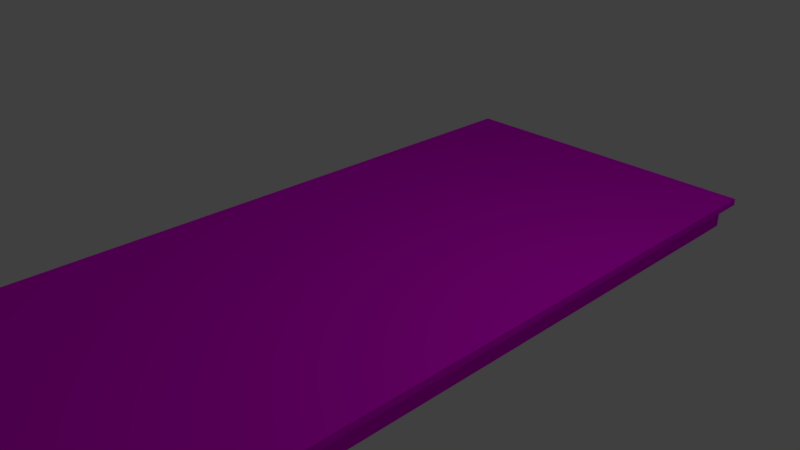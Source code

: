 # Source: road_planks_collision.blend  (saved by Blender 2.79.0; exported with 4.5.12 LTS)
import bpy
from mathutils import Matrix  # noqa: F401  (used for matrix-valued properties, if any)

bpy.ops.wm.read_factory_settings(use_empty=True)
scene = bpy.context.scene
scene.name = 'Scene'

# ---- collections
col_collection_1 = bpy.data.collections.new('Collection 1'); scene.collection.children.link(col_collection_1)

# ---- images (referenced by path relative to the original .blend; pixels are not part of the script)
import os
ASSET_DIR = os.environ.get("B2B_ASSET_DIR", "")  # directory of the original .blend (textures are referenced by path, not embedded)
HERE = os.path.dirname(os.path.abspath(__file__))  # packed textures are extracted next to this script under _unpacked/

def load_image(name, relpath, width, height, colorspace="sRGB"):
    """Load a texture the original file referenced (path relative to the .blend, or extracted next to this script)."""
    p = next((c for c in (os.path.join(HERE, relpath), os.path.join(ASSET_DIR, relpath)) if relpath and os.path.exists(c)), "")
    if p:
        img = bpy.data.images.load(p, check_existing=True)
        img.name = name
    else:  # same state as the original file: an image datablock whose file is absent (Cycles renders it pink)
        img = bpy.data.images.new(name, width, height)
        img.source = "FILE"
        img.filepath = "//" + (relpath or name)
    img.colorspace_settings.name = colorspace
    return img
img_texturescom_woodplanksbare0467_2_seamless_s_jpg = load_image('TexturesCom_WoodPlanksBare0467_2_seamless_S.jpg', 'TexturesCom_WoodPlanksBare0467_2_seamless_S.jpg', 1024, 1024, 'sRGB')
img_woodwall_jpg = load_image('woodwall.jpg', 'woodwall.jpg', 1024, 1024, 'sRGB')

# ---- materials (node trees are filled in below, after node groups)
mat_material = bpy.data.materials.new('Material')
mat_material.alpha_threshold = 0.0
mat_material.roughness = 0.5
mat_material.line_color = (0.0, 0.0, 0.0, 1.0)
mat_material_001 = bpy.data.materials.new('Material.001')
mat_material_001.alpha_threshold = 0.0
mat_material_001.roughness = 0.5

# ---- material node trees
mat_material.use_nodes = True; mat_material.node_tree.nodes.clear()
_N = mat_material.node_tree.nodes; _L = mat_material.node_tree.links
n0 = _N.new('ShaderNodeOutputMaterial'); n0.name = 'Material Output'; n0.location = (300, 300)
n1 = _N.new('ShaderNodeBsdfDiffuse'); n1.name = 'Diffuse BSDF'; n1.location = (10, 300)
n2 = _N.new('ShaderNodeTexImage'); n2.name = 'Image Texture'; n2.location = (-180, 300)
n2.width = 140
n2.image = img_texturescom_woodplanksbare0467_2_seamless_s_jpg
_L.new(n1.outputs[0], n0.inputs[0])
_L.new(n2.outputs[0], n1.inputs[0])
n0.is_active_output = True
mat_material_001.use_nodes = True; mat_material_001.node_tree.nodes.clear()
_N = mat_material_001.node_tree.nodes; _L = mat_material_001.node_tree.links
n0 = _N.new('ShaderNodeOutputMaterial'); n0.name = 'Material Output'; n0.location = (300, 300)
n1 = _N.new('ShaderNodeBsdfDiffuse'); n1.name = 'Diffuse BSDF'; n1.location = (10, 300)
n2 = _N.new('ShaderNodeTexImage'); n2.name = 'Image Texture'; n2.location = (-180, 300)
n2.width = 140
n2.image = img_woodwall_jpg
_L.new(n1.outputs[0], n0.inputs[0])
_L.new(n2.outputs[0], n1.inputs[0])
n0.is_active_output = True

# ---- world
world_world = bpy.data.worlds.new('World'); scene.world = world_world
world_world.color = (0.05088, 0.05088, 0.05088)
world_world.use_sun_shadow = False
world_world.sun_shadow_jitter_overblur = 0.0
world_world.cycles.sampling_method = 'MANUAL'

# ---- cameras
cam_camera = bpy.data.cameras.new('Camera')
cam_camera.clip_end = 100.0
cam_camera.lens = 35.0
cam_camera.sensor_width = 32.0
cam_camera.sensor_height = 18.0
cam_camera.ortho_scale = 7.314
cam_camera.dof.focus_distance = 0.0

# ---- lights
light_lamp = bpy.data.lights.new('Lamp', 'POINT')
light_lamp.transmission_factor = 0.0
light_lamp.cutoff_distance = 30.0
light_lamp.energy = 100.0
light_lamp.shadow_buffer_clip_start = 1.001
light_lamp.shadow_soft_size = 0.1
light_lamp.shadow_maximum_resolution = 0.006
light_lamp.use_absolute_resolution = True

# ---- meshes
me_cube = bpy.data.meshes.new('Cube')
me_cube.from_pydata([(2.4, 5.0, -0.1), (2.4, -5.0, -0.1), (-2.4, -5.0, -0.1), (-2.4, 5.0, -0.1), (2.4, 5.0, 0.0), (2.4, -5.0, 0.0), (-2.4, -5.0, 0.0), (-2.4, 5.0, 0.0), (2.4, 4.688, -0.1), (2.4, 4.375, -0.1), (2.4, 4.062, -0.1), (2.4, 3.75, -0.1), (2.4, 3.438, -0.1), (2.4, 3.125, -0.1), (2.4, 2.812, -0.1), (2.4, 2.5, -0.1), (2.4, 2.188, -0.1), (2.4, 1.875, -0.1), (2.4, 1.562, -0.1), (2.4, 1.25, -0.1), (2.4, 0.9375, -0.1), (2.4, 0.625, -0.1), (2.4, 0.3125, -0.1), (2.4, 0.0, -0.1), (2.4, -0.3125, -0.1), (2.4, -0.625, -0.1), (2.4, -0.9375, -0.1), (2.4, -1.25, -0.1), (2.4, -1.562, -0.1), (2.4, -1.875, -0.1), (2.4, -2.188, -0.1), (2.4, -2.5, -0.1), (2.4, -2.812, -0.1), (2.4, -3.125, -0.1), (2.4, -3.438, -0.1), (2.4, -3.75, -0.1), (2.4, -4.062, -0.1), (2.4, -4.375, -0.1), (2.4, -4.688, -0.1), (-2.4, -4.687, -0.1), (-2.4, -4.375, -0.1), (-2.4, -4.062, -0.1), (-2.4, -3.75, -0.1), (-2.4, -3.437, -0.1), (-2.4, -3.125, -0.1), (-2.4, -2.812, -0.1), (-2.4, -2.5, -0.1), (-2.4, -2.187, -0.1), (-2.4, -1.875, -0.1), (-2.4, -1.562, -0.1), (-2.4, -1.25, -0.1), (-2.4, -0.9375, -0.1), (-2.4, -0.625, -0.1), (-2.4, -0.3125, -0.1), (-2.4, 1.192e-06, -0.1), (-2.4, 0.3125, -0.1), (-2.4, 0.625, -0.1), (-2.4, 0.9375, -0.1), (-2.4, 1.25, -0.1), (-2.4, 1.563, -0.1), (-2.4, 1.875, -0.1), (-2.4, 2.188, -0.1), (-2.4, 2.5, -0.1), (-2.4, 2.813, -0.1), (-2.4, 3.125, -0.1), (-2.4, 3.438, -0.1), (-2.4, 3.75, -0.1), (-2.4, 4.063, -0.1), (-2.4, 4.375, -0.1), (-2.4, 4.688, -0.1), (2.4, 4.687, 0.0), (2.4, 4.375, 0.0), (2.4, 4.062, 0.0), (2.4, 3.75, 0.0), (2.4, 3.437, 0.0), (2.4, 3.125, 0.0), (2.4, 2.812, 0.0), (2.4, 2.5, 0.0), (2.4, 2.187, 0.0), (2.4, 1.875, 0.0), (2.4, 1.562, 0.0), (2.4, 1.25, 0.0), (2.4, 0.9375, 0.0), (2.4, 0.625, 0.0), (2.4, 0.3125, 0.0), (2.4, -2.444e-06, 0.0), (2.4, -0.3125, 0.0), (2.4, -0.625, 0.0), (2.4, -0.9375, 0.0), (2.4, -1.25, 0.0), (2.4, -1.563, 0.0), (2.4, -1.875, 0.0), (2.4, -2.188, 0.0), (2.4, -2.5, 0.0), (2.4, -2.813, 0.0), (2.4, -3.125, 0.0), (2.4, -3.438, 0.0), (2.4, -3.75, 0.0), (2.4, -4.063, 0.0), (2.4, -4.375, 0.0), (2.4, -4.688, 0.0), (-2.4, -4.687, 0.0), (-2.4, -4.375, 0.0), (-2.4, -4.062, 0.0), (-2.4, -3.75, 0.0), (-2.4, -3.437, 0.0), (-2.4, -3.125, 0.0), (-2.4, -2.812, 0.0), (-2.4, -2.5, 0.0), (-2.4, -2.187, 0.0), (-2.4, -1.875, 0.0), (-2.4, -1.562, 0.0), (-2.4, -1.25, 0.0), (-2.4, -0.9375, 0.0), (-2.4, -0.625, 0.0), (-2.4, -0.3125, 0.0), (-2.4, 1.252e-06, 0.0), (-2.4, 0.3125, 0.0), (-2.4, 0.625, 0.0), (-2.4, 0.9375, 0.0), (-2.4, 1.25, 0.0), (-2.4, 1.563, 0.0), (-2.4, 1.875, 0.0), (-2.4, 2.188, 0.0), (-2.4, 2.5, 0.0), (-2.4, 2.813, 0.0), (-2.4, 3.125, 0.0), (-2.4, 3.438, 0.0), (-2.4, 3.75, 0.0), (-2.4, 4.063, 0.0), (-2.4, 4.375, 0.0), (-2.4, 4.688, 0.0), (1.79, -4.98, -0.5), (1.79, -4.98, -0.1), (1.79, 4.98, -0.5), (1.79, 4.98, -0.1), (2.21, -4.98, -0.5), (2.21, -4.98, -0.1), (2.21, 4.98, -0.5), (2.21, 4.98, -0.1), (1.79, 4.669, -0.5), (1.79, 4.358, -0.5), (1.79, 4.046, -0.5), (1.79, 3.735, -0.5), (1.79, 3.424, -0.5), (1.79, 3.112, -0.5), (1.79, 2.801, -0.5), (1.79, 2.49, -0.5), (1.79, 2.179, -0.5), (1.79, 1.868, -0.5), (1.79, 1.556, -0.5), (1.79, 1.245, -0.5), (1.79, 0.9338, -0.5), (1.79, 0.6225, -0.5), (1.79, 0.3113, -0.5), (1.79, 0.0, -0.5), (1.79, -0.3113, -0.5), (1.79, -0.6225, -0.5), (1.79, -0.9338, -0.5), (1.79, -1.245, -0.5), (1.79, -1.556, -0.5), (1.79, -1.868, -0.5), (1.79, -2.179, -0.5), (1.79, -2.49, -0.5), (1.79, -2.801, -0.5), (1.79, -3.113, -0.5), (1.79, -3.424, -0.5), (1.79, -3.735, -0.5), (1.79, -4.046, -0.5), (1.79, -4.358, -0.5), (1.79, -4.669, -0.5), (1.79, -4.669, -0.1), (1.79, -4.358, -0.1), (1.79, -4.046, -0.1), (1.79, -3.735, -0.1), (1.79, -3.424, -0.1), (1.79, -3.112, -0.1), (1.79, -2.801, -0.1), (1.79, -2.49, -0.1), (1.79, -2.179, -0.1), (1.79, -1.868, -0.1), (1.79, -1.556, -0.1), (1.79, -1.245, -0.1), (1.79, -0.9338, -0.1), (1.79, -0.6225, -0.1), (1.79, -0.3113, -0.1), (1.79, 0.0, -0.1), (1.79, 0.3113, -0.1), (1.79, 0.6225, -0.1), (1.79, 0.9338, -0.1), (1.79, 1.245, -0.1), (1.79, 1.556, -0.1), (1.79, 1.868, -0.1), (1.79, 2.179, -0.1), (1.79, 2.49, -0.1), (1.79, 2.801, -0.1), (1.79, 3.113, -0.1), (1.79, 3.424, -0.1), (1.79, 3.735, -0.1), (1.79, 4.046, -0.1), (1.79, 4.358, -0.1), (1.79, 4.669, -0.1), (2.21, -4.669, -0.5), (2.21, -4.358, -0.5), (2.21, -4.046, -0.5), (2.21, -3.735, -0.5), (2.21, -3.424, -0.5), (2.21, -3.112, -0.5), (2.21, -2.801, -0.5), (2.21, -2.49, -0.5), (2.21, -2.179, -0.5), (2.21, -1.868, -0.5), (2.21, -1.556, -0.5), (2.21, -1.245, -0.5), (2.21, -0.9338, -0.5), (2.21, -0.6225, -0.5), (2.21, -0.3113, -0.5), (2.21, 0.0, -0.5), (2.21, 0.3113, -0.5), (2.21, 0.6225, -0.5), (2.21, 0.9338, -0.5), (2.21, 1.245, -0.5), (2.21, 1.556, -0.5), (2.21, 1.868, -0.5), (2.21, 2.179, -0.5), (2.21, 2.49, -0.5), (2.21, 2.801, -0.5), (2.21, 3.113, -0.5), (2.21, 3.424, -0.5), (2.21, 3.735, -0.5), (2.21, 4.046, -0.5), (2.21, 4.358, -0.5), (2.21, 4.669, -0.5), (2.21, 4.669, -0.1), (2.21, 4.358, -0.1), (2.21, 4.046, -0.1), (2.21, 3.735, -0.1), (2.21, 3.424, -0.1), (2.21, 3.112, -0.1), (2.21, 2.801, -0.1), (2.21, 2.49, -0.1), (2.21, 2.179, -0.1), (2.21, 1.868, -0.1), (2.21, 1.556, -0.1), (2.21, 1.245, -0.1), (2.21, 0.9338, -0.1), (2.21, 0.6225, -0.1), (2.21, 0.3113, -0.1), (2.21, 0.0, -0.1), (2.21, -0.3113, -0.1), (2.21, -0.6225, -0.1), (2.21, -0.9338, -0.1), (2.21, -1.245, -0.1), (2.21, -1.556, -0.1), (2.21, -1.868, -0.1), (2.21, -2.179, -0.1), (2.21, -2.49, -0.1), (2.21, -2.801, -0.1), (2.21, -3.113, -0.1), (2.21, -3.424, -0.1), (2.21, -3.735, -0.1), (2.21, -4.046, -0.1), (2.21, -4.358, -0.1), (2.21, -4.669, -0.1), (-2.21, -4.98, -0.5), (-2.21, -4.98, -0.1), (-2.21, 4.98, -0.5), (-2.21, 4.98, -0.1), (-1.79, -4.98, -0.5), (-1.79, -4.98, -0.1), (-1.79, 4.98, -0.5), (-1.79, 4.98, -0.1), (-2.21, 4.669, -0.5), (-2.21, 4.358, -0.5), (-2.21, 4.046, -0.5), (-2.21, 3.735, -0.5), (-2.21, 3.424, -0.5), (-2.21, 3.112, -0.5), (-2.21, 2.801, -0.5), (-2.21, 2.49, -0.5), (-2.21, 2.179, -0.5), (-2.21, 1.868, -0.5), (-2.21, 1.556, -0.5), (-2.21, 1.245, -0.5), (-2.21, 0.9338, -0.5), (-2.21, 0.6225, -0.5), (-2.21, 0.3113, -0.5), (-2.21, 0.0, -0.5), (-2.21, -0.3113, -0.5), (-2.21, -0.6225, -0.5), (-2.21, -0.9338, -0.5), (-2.21, -1.245, -0.5), (-2.21, -1.556, -0.5), (-2.21, -1.868, -0.5), (-2.21, -2.179, -0.5), (-2.21, -2.49, -0.5), (-2.21, -2.801, -0.5), (-2.21, -3.113, -0.5), (-2.21, -3.424, -0.5), (-2.21, -3.735, -0.5), (-2.21, -4.046, -0.5), (-2.21, -4.358, -0.5), (-2.21, -4.669, -0.5), (-2.21, -4.669, -0.1), (-2.21, -4.358, -0.1), (-2.21, -4.046, -0.1), (-2.21, -3.735, -0.1), (-2.21, -3.424, -0.1), (-2.21, -3.112, -0.1), (-2.21, -2.801, -0.1), (-2.21, -2.49, -0.1), (-2.21, -2.179, -0.1), (-2.21, -1.868, -0.1), (-2.21, -1.556, -0.1), (-2.21, -1.245, -0.1), (-2.21, -0.9338, -0.1), (-2.21, -0.6225, -0.1), (-2.21, -0.3113, -0.1), (-2.21, 0.0, -0.1), (-2.21, 0.3113, -0.1), (-2.21, 0.6225, -0.1), (-2.21, 0.9338, -0.1), (-2.21, 1.245, -0.1), (-2.21, 1.556, -0.1), (-2.21, 1.868, -0.1), (-2.21, 2.179, -0.1), (-2.21, 2.49, -0.1), (-2.21, 2.801, -0.1), (-2.21, 3.113, -0.1), (-2.21, 3.424, -0.1), (-2.21, 3.735, -0.1), (-2.21, 4.046, -0.1), (-2.21, 4.358, -0.1), (-2.21, 4.669, -0.1), (-1.79, -4.669, -0.5), (-1.79, -4.358, -0.5), (-1.79, -4.046, -0.5), (-1.79, -3.735, -0.5), (-1.79, -3.424, -0.5), (-1.79, -3.112, -0.5), (-1.79, -2.801, -0.5), (-1.79, -2.49, -0.5), (-1.79, -2.179, -0.5), (-1.79, -1.868, -0.5), (-1.79, -1.556, -0.5), (-1.79, -1.245, -0.5), (-1.79, -0.9338, -0.5), (-1.79, -0.6225, -0.5), (-1.79, -0.3113, -0.5), (-1.79, 0.0, -0.5), (-1.79, 0.3113, -0.5), (-1.79, 0.6225, -0.5), (-1.79, 0.9338, -0.5), (-1.79, 1.245, -0.5), (-1.79, 1.556, -0.5), (-1.79, 1.868, -0.5), (-1.79, 2.179, -0.5), (-1.79, 2.49, -0.5), (-1.79, 2.801, -0.5), (-1.79, 3.113, -0.5), (-1.79, 3.424, -0.5), (-1.79, 3.735, -0.5), (-1.79, 4.046, -0.5), (-1.79, 4.358, -0.5), (-1.79, 4.669, -0.5), (-1.79, 4.669, -0.1), (-1.79, 4.358, -0.1), (-1.79, 4.046, -0.1), (-1.79, 3.735, -0.1), (-1.79, 3.424, -0.1), (-1.79, 3.112, -0.1), (-1.79, 2.801, -0.1), (-1.79, 2.49, -0.1), (-1.79, 2.179, -0.1), (-1.79, 1.868, -0.1), (-1.79, 1.556, -0.1), (-1.79, 1.245, -0.1), (-1.79, 0.9338, -0.1), (-1.79, 0.6225, -0.1), (-1.79, 0.3113, -0.1), (-1.79, 0.0, -0.1), (-1.79, -0.3113, -0.1), (-1.79, -0.6225, -0.1), (-1.79, -0.9338, -0.1), (-1.79, -1.245, -0.1), (-1.79, -1.556, -0.1), (-1.79, -1.868, -0.1), (-1.79, -2.179, -0.1), (-1.79, -2.49, -0.1), (-1.79, -2.801, -0.1), (-1.79, -3.113, -0.1), (-1.79, -3.424, -0.1), (-1.79, -3.735, -0.1), (-1.79, -4.046, -0.1), (-1.79, -4.358, -0.1), (-1.79, -4.669, -0.1)], [], [(38, 1, 2, 39), (100, 101, 6, 5), (38, 100, 5, 1), (1, 5, 6, 2), (69, 131, 7, 3), (4, 0, 3, 7), (2, 6, 101, 39), (39, 101, 102, 40), (40, 102, 103, 41), (41, 103, 104, 42), (42, 104, 105, 43), (43, 105, 106, 44), (44, 106, 107, 45), (45, 107, 108, 46), (46, 108, 109, 47), (47, 109, 110, 48), (48, 110, 111, 49), (49, 111, 112, 50), (50, 112, 113, 51), (51, 113, 114, 52), (52, 114, 115, 53), (53, 115, 116, 54), (54, 116, 117, 55), (55, 117, 118, 56), (56, 118, 119, 57), (57, 119, 120, 58), (58, 120, 121, 59), (59, 121, 122, 60), (60, 122, 123, 61), (61, 123, 124, 62), (62, 124, 125, 63), (63, 125, 126, 64), (64, 126, 127, 65), (65, 127, 128, 66), (66, 128, 129, 67), (67, 129, 130, 68), (68, 130, 131, 69), (0, 4, 70, 8), (8, 70, 71, 9), (9, 71, 72, 10), (10, 72, 73, 11), (11, 73, 74, 12), (12, 74, 75, 13), (13, 75, 76, 14), (14, 76, 77, 15), (15, 77, 78, 16), (16, 78, 79, 17), (17, 79, 80, 18), (18, 80, 81, 19), (19, 81, 82, 20), (20, 82, 83, 21), (21, 83, 84, 22), (22, 84, 85, 23), (23, 85, 86, 24), (24, 86, 87, 25), (25, 87, 88, 26), (26, 88, 89, 27), (27, 89, 90, 28), (28, 90, 91, 29), (29, 91, 92, 30), (30, 92, 93, 31), (31, 93, 94, 32), (32, 94, 95, 33), (33, 95, 96, 34), (34, 96, 97, 35), (35, 97, 98, 36), (36, 98, 99, 37), (37, 99, 100, 38), (4, 7, 131, 70), (70, 131, 130, 71), (71, 130, 129, 72), (72, 129, 128, 73), (73, 128, 127, 74), (74, 127, 126, 75), (75, 126, 125, 76), (76, 125, 124, 77), (77, 124, 123, 78), (78, 123, 122, 79), (79, 122, 121, 80), (80, 121, 120, 81), (81, 120, 119, 82), (82, 119, 118, 83), (83, 118, 117, 84), (84, 117, 116, 85), (85, 116, 115, 86), (86, 115, 114, 87), (87, 114, 113, 88), (88, 113, 112, 89), (89, 112, 111, 90), (90, 111, 110, 91), (91, 110, 109, 92), (92, 109, 108, 93), (93, 108, 107, 94), (94, 107, 106, 95), (95, 106, 105, 96), (96, 105, 104, 97), (97, 104, 103, 98), (98, 103, 102, 99), (99, 102, 101, 100), (0, 8, 69, 3), (8, 9, 68, 69), (9, 10, 67, 68), (10, 11, 66, 67), (11, 12, 65, 66), (12, 13, 64, 65), (13, 14, 63, 64), (14, 15, 62, 63), (15, 16, 61, 62), (16, 17, 60, 61), (17, 18, 59, 60), (18, 19, 58, 59), (19, 20, 57, 58), (20, 21, 56, 57), (21, 22, 55, 56), (22, 23, 54, 55), (23, 24, 53, 54), (24, 25, 52, 53), (25, 26, 51, 52), (26, 27, 50, 51), (27, 28, 49, 50), (28, 29, 48, 49), (29, 30, 47, 48), (30, 31, 46, 47), (31, 32, 45, 46), (32, 33, 44, 45), (33, 34, 43, 44), (34, 35, 42, 43), (35, 36, 41, 42), (36, 37, 40, 41), (37, 38, 39, 40), (140, 201, 135, 134), (134, 135, 139, 138), (202, 263, 137, 136), (136, 137, 133, 132), (170, 202, 136, 132), (263, 171, 133, 137), (139, 135, 201, 233), (233, 201, 200, 234), (234, 200, 199, 235), (235, 199, 198, 236), (236, 198, 197, 237), (237, 197, 196, 238), (238, 196, 195, 239), (239, 195, 194, 240), (240, 194, 193, 241), (241, 193, 192, 242), (242, 192, 191, 243), (243, 191, 190, 244), (244, 190, 189, 245), (245, 189, 188, 246), (246, 188, 187, 247), (247, 187, 186, 248), (248, 186, 185, 249), (249, 185, 184, 250), (250, 184, 183, 251), (251, 183, 182, 252), (252, 182, 181, 253), (253, 181, 180, 254), (254, 180, 179, 255), (255, 179, 178, 256), (256, 178, 177, 257), (257, 177, 176, 258), (258, 176, 175, 259), (259, 175, 174, 260), (260, 174, 173, 261), (261, 173, 172, 262), (262, 172, 171, 263), (134, 138, 232, 140), (140, 232, 231, 141), (141, 231, 230, 142), (142, 230, 229, 143), (143, 229, 228, 144), (144, 228, 227, 145), (145, 227, 226, 146), (146, 226, 225, 147), (147, 225, 224, 148), (148, 224, 223, 149), (149, 223, 222, 150), (150, 222, 221, 151), (151, 221, 220, 152), (152, 220, 219, 153), (153, 219, 218, 154), (154, 218, 217, 155), (155, 217, 216, 156), (156, 216, 215, 157), (157, 215, 214, 158), (158, 214, 213, 159), (159, 213, 212, 160), (160, 212, 211, 161), (161, 211, 210, 162), (162, 210, 209, 163), (163, 209, 208, 164), (164, 208, 207, 165), (165, 207, 206, 166), (166, 206, 205, 167), (167, 205, 204, 168), (168, 204, 203, 169), (169, 203, 202, 170), (138, 139, 233, 232), (232, 233, 234, 231), (231, 234, 235, 230), (230, 235, 236, 229), (229, 236, 237, 228), (228, 237, 238, 227), (227, 238, 239, 226), (226, 239, 240, 225), (225, 240, 241, 224), (224, 241, 242, 223), (223, 242, 243, 222), (222, 243, 244, 221), (221, 244, 245, 220), (220, 245, 246, 219), (219, 246, 247, 218), (218, 247, 248, 217), (217, 248, 249, 216), (216, 249, 250, 215), (215, 250, 251, 214), (214, 251, 252, 213), (213, 252, 253, 212), (212, 253, 254, 211), (211, 254, 255, 210), (210, 255, 256, 209), (209, 256, 257, 208), (208, 257, 258, 207), (207, 258, 259, 206), (206, 259, 260, 205), (205, 260, 261, 204), (204, 261, 262, 203), (203, 262, 263, 202), (132, 133, 171, 170), (170, 171, 172, 169), (169, 172, 173, 168), (168, 173, 174, 167), (167, 174, 175, 166), (166, 175, 176, 165), (165, 176, 177, 164), (164, 177, 178, 163), (163, 178, 179, 162), (162, 179, 180, 161), (161, 180, 181, 160), (160, 181, 182, 159), (159, 182, 183, 158), (158, 183, 184, 157), (157, 184, 185, 156), (156, 185, 186, 155), (155, 186, 187, 154), (154, 187, 188, 153), (153, 188, 189, 152), (152, 189, 190, 151), (151, 190, 191, 150), (150, 191, 192, 149), (149, 192, 193, 148), (148, 193, 194, 147), (147, 194, 195, 146), (146, 195, 196, 145), (145, 196, 197, 144), (144, 197, 198, 143), (143, 198, 199, 142), (142, 199, 200, 141), (141, 200, 201, 140), (272, 333, 267, 266), (266, 267, 271, 270), (334, 395, 269, 268), (268, 269, 265, 264), (302, 334, 268, 264), (395, 303, 265, 269), (271, 267, 333, 365), (365, 333, 332, 366), (366, 332, 331, 367), (367, 331, 330, 368), (368, 330, 329, 369), (369, 329, 328, 370), (370, 328, 327, 371), (371, 327, 326, 372), (372, 326, 325, 373), (373, 325, 324, 374), (374, 324, 323, 375), (375, 323, 322, 376), (376, 322, 321, 377), (377, 321, 320, 378), (378, 320, 319, 379), (379, 319, 318, 380), (380, 318, 317, 381), (381, 317, 316, 382), (382, 316, 315, 383), (383, 315, 314, 384), (384, 314, 313, 385), (385, 313, 312, 386), (386, 312, 311, 387), (387, 311, 310, 388), (388, 310, 309, 389), (389, 309, 308, 390), (390, 308, 307, 391), (391, 307, 306, 392), (392, 306, 305, 393), (393, 305, 304, 394), (394, 304, 303, 395), (266, 270, 364, 272), (272, 364, 363, 273), (273, 363, 362, 274), (274, 362, 361, 275), (275, 361, 360, 276), (276, 360, 359, 277), (277, 359, 358, 278), (278, 358, 357, 279), (279, 357, 356, 280), (280, 356, 355, 281), (281, 355, 354, 282), (282, 354, 353, 283), (283, 353, 352, 284), (284, 352, 351, 285), (285, 351, 350, 286), (286, 350, 349, 287), (287, 349, 348, 288), (288, 348, 347, 289), (289, 347, 346, 290), (290, 346, 345, 291), (291, 345, 344, 292), (292, 344, 343, 293), (293, 343, 342, 294), (294, 342, 341, 295), (295, 341, 340, 296), (296, 340, 339, 297), (297, 339, 338, 298), (298, 338, 337, 299), (299, 337, 336, 300), (300, 336, 335, 301), (301, 335, 334, 302), (270, 271, 365, 364), (364, 365, 366, 363), (363, 366, 367, 362), (362, 367, 368, 361), (361, 368, 369, 360), (360, 369, 370, 359), (359, 370, 371, 358), (358, 371, 372, 357), (357, 372, 373, 356), (356, 373, 374, 355), (355, 374, 375, 354), (354, 375, 376, 353), (353, 376, 377, 352), (352, 377, 378, 351), (351, 378, 379, 350), (350, 379, 380, 349), (349, 380, 381, 348), (348, 381, 382, 347), (347, 382, 383, 346), (346, 383, 384, 345), (345, 384, 385, 344), (344, 385, 386, 343), (343, 386, 387, 342), (342, 387, 388, 341), (341, 388, 389, 340), (340, 389, 390, 339), (339, 390, 391, 338), (338, 391, 392, 337), (337, 392, 393, 336), (336, 393, 394, 335), (335, 394, 395, 334), (264, 265, 303, 302), (302, 303, 304, 301), (301, 304, 305, 300), (300, 305, 306, 299), (299, 306, 307, 298), (298, 307, 308, 297), (297, 308, 309, 296), (296, 309, 310, 295), (295, 310, 311, 294), (294, 311, 312, 293), (293, 312, 313, 292), (292, 313, 314, 291), (291, 314, 315, 290), (290, 315, 316, 289), (289, 316, 317, 288), (288, 317, 318, 287), (287, 318, 319, 286), (286, 319, 320, 285), (285, 320, 321, 284), (284, 321, 322, 283), (283, 322, 323, 282), (282, 323, 324, 281), (281, 324, 325, 280), (280, 325, 326, 279), (279, 326, 327, 278), (278, 327, 328, 277), (277, 328, 329, 276), (276, 329, 330, 275), (275, 330, 331, 274), (274, 331, 332, 273), (273, 332, 333, 272)])
me_cube.polygons.foreach_set('material_index', [0, 0, 0, 0, 0, 0, 0, 0, 0, 0, 0, 0, 0, 0, 0, 0, 0, 0, 0, 0, 0, 0, 0, 0, 0, 0, 0, 0, 0, 0, 0, 0, 0, 0, 0, 0, 0, 0, 0, 0, 0, 0, 0, 0, 0, 0, 0, 0, 0, 0, 0, 0, 0, 0, 0, 0, 0, 0, 0, 0, 0, 0, 0, 0, 0, 0, 0, 0, 0, 0, 0, 0, 0, 0, 0, 0, 0, 0, 0, 0, 0, 0, 0, 0, 0, 0, 0, 0, 0, 0, 0, 0, 0, 0, 0, 0, 0, 0, 0, 0, 0, 0, 0, 0, 0, 0, 0, 0, 0, 0, 0, 0, 0, 0, 0, 0, 0, 0, 0, 0, 0, 0, 0, 0, 0, 0, 0, 0, 0, 0, 1, 1, 1, 1, 1, 1, 1, 1, 1, 1, 1, 1, 1, 1, 1, 1, 1, 1, 1, 1, 1, 1, 1, 1, 1, 1, 1, 1, 1, 1, 1, 1, 1, 1, 1, 1, 1, 1, 1, 1, 1, 1, 1, 1, 1, 1, 1, 1, 1, 1, 1, 1, 1, 1, 1, 1, 1, 1, 1, 1, 1, 1, 1, 1, 1, 1, 1, 1, 1, 1, 1, 1, 1, 1, 1, 1, 1, 1, 1, 1, 1, 1, 1, 1, 1, 1, 1, 1, 1, 1, 1, 1, 1, 1, 1, 1, 1, 1, 1, 1, 1, 1, 1, 1, 1, 1, 1, 1, 1, 1, 1, 1, 1, 1, 1, 1, 1, 1, 1, 1, 1, 1, 1, 1, 1, 1, 1, 1, 1, 1, 1, 1, 1, 1, 1, 1, 1, 1, 1, 1, 1, 1, 1, 1, 1, 1, 1, 1, 1, 1, 1, 1, 1, 1, 1, 1, 1, 1, 1, 1, 1, 1, 1, 1, 1, 1, 1, 1, 1, 1, 1, 1, 1, 1, 1, 1, 1, 1, 1, 1, 1, 1, 1, 1, 1, 1, 1, 1, 1, 1, 1, 1, 1, 1, 1, 1, 1, 1, 1, 1, 1, 1, 1, 1, 1, 1, 1, 1, 1, 1, 1, 1, 1, 1, 1, 1, 1, 1, 1, 1, 1, 1, 1, 1, 1, 1, 1, 1, 1, 1, 1, 1, 1, 1, 1, 1, 1, 1, 1, 1, 1, 1, 1, 1, 1, 1, 1, 1, 1, 1, 1, 1, 1, 1, 1, 1, 1, 1, 1, 1])
_uv = me_cube.uv_layers.new(name='UVMap')
_uv.uv.foreach_set('vector', [-1.955, 0.9992, -2.017, 0.9992, -2.017, 0.0008077, -1.955, 0.0008078, 1.942, 0.9992, 1.942, 0.000811, 2.004, 0.000811, 2.004, 0.9992, 1.941, 1.035, 1.942, 0.9992, 2.004, 0.9992, 2.004, 1.035, 2.024, 0.9992, 2.004, 0.9992, 2.004, 0.000811, 2.024, 0.000811, 0.06625, -0.03549, 0.06599, 0.0008111, 0.003473, 0.0008111, 0.003733, -0.03549, 0.003474, 0.9992, -0.01653, 0.9992, -0.01653, 0.0008112, 0.003473, 0.0008111, 2.004, -0.03549, 2.004, 0.000811, 1.942, 0.000811, 1.942, -0.03549, 1.942, -0.03549, 1.942, 0.000811, 1.879, 0.000811, 1.879, -0.03549, 1.879, -0.03549, 1.879, 0.000811, 1.817, 0.000811, 1.817, -0.03549, 1.817, -0.03549, 1.817, 0.000811, 1.754, 0.000811, 1.754, -0.03549, 1.754, -0.03549, 1.754, 0.000811, 1.692, 0.000811, 1.692, -0.03549, 1.692, -0.03549, 1.692, 0.000811, 1.629, 0.000811, 1.629, -0.03549, 1.629, -0.03549, 1.629, 0.000811, 1.566, 0.000811, 1.567, -0.03549, 1.567, -0.03549, 1.566, 0.000811, 1.504, 0.000811, 1.504, -0.03549, 1.504, -0.03549, 1.504, 0.000811, 1.441, 0.000811, 1.442, -0.03549, 1.442, -0.03549, 1.441, 0.000811, 1.379, 0.000811, 1.379, -0.03549, 1.379, -0.03549, 1.379, 0.000811, 1.316, 0.000811, 1.317, -0.03549, 1.317, -0.03549, 1.316, 0.000811, 1.254, 0.000811, 1.254, -0.03549, 1.254, -0.03549, 1.254, 0.000811, 1.191, 0.000811, 1.192, -0.03549, 1.192, -0.03549, 1.191, 0.000811, 1.129, 0.000811, 1.129, -0.03549, 1.129, -0.03549, 1.129, 0.000811, 1.066, 0.000811, 1.067, -0.03549, 1.067, -0.03549, 1.066, 0.000811, 1.004, 0.000811, 1.004, -0.03549, 1.004, -0.03549, 1.004, 0.000811, 0.9413, 0.000811, 0.9415, -0.03549, 0.9415, -0.03549, 0.9413, 0.000811, 0.8787, 0.000811, 0.879, -0.03549, 0.879, -0.03549, 0.8787, 0.000811, 0.8162, 0.000811, 0.8165, -0.03549, 0.8165, -0.03549, 0.8162, 0.000811, 0.7537, 0.000811, 0.754, -0.03549, 0.754, -0.03549, 0.7537, 0.000811, 0.6912, 0.000811, 0.6914, -0.03549, 0.6914, -0.03549, 0.6912, 0.000811, 0.6287, 0.000811, 0.6289, -0.03549, 0.6289, -0.03549, 0.6287, 0.000811, 0.5661, 0.000811, 0.5664, -0.03549, 0.5664, -0.03549, 0.5661, 0.000811, 0.5036, 0.000811, 0.5039, -0.03549, 0.5039, -0.03549, 0.5036, 0.000811, 0.4411, 0.000811, 0.4414, -0.03549, 0.4414, -0.03549, 0.4411, 0.000811, 0.3786, 0.000811, 0.3789, -0.03549, 0.3789, -0.03549, 0.3786, 0.000811, 0.3161, 0.0008111, 0.3163, -0.03549, 0.3163, -0.03549, 0.3161, 0.0008111, 0.2536, 0.0008111, 0.2538, -0.03549, 0.2538, -0.03549, 0.2536, 0.0008111, 0.191, 0.0008111, 0.1913, -0.03549, 0.1913, -0.03549, 0.191, 0.0008111, 0.1285, 0.0008111, 0.1288, -0.03549, 0.1288, -0.03549, 0.1285, 0.0008111, 0.06599, 0.0008111, 0.06625, -0.03549, 0.003213, 1.035, 0.003474, 0.9992, 0.06599, 0.9992, 0.06573, 1.035, 0.06573, 1.035, 0.06599, 0.9992, 0.1285, 0.9992, 0.1283, 1.035, 0.1283, 1.035, 0.1285, 0.9992, 0.191, 0.9992, 0.1908, 1.035, 0.1908, 1.035, 0.191, 0.9992, 0.2536, 0.9992, 0.2533, 1.035, 0.2533, 1.035, 0.2536, 0.9992, 0.3161, 0.9992, 0.3158, 1.035, 0.3158, 1.035, 0.3161, 0.9992, 0.3786, 0.9992, 0.3783, 1.035, 0.3783, 1.035, 0.3786, 0.9992, 0.4411, 0.9992, 0.4408, 1.035, 0.4408, 1.035, 0.4411, 0.9992, 0.5036, 0.9992, 0.5034, 1.035, 0.5034, 1.035, 0.5036, 0.9992, 0.5662, 0.9992, 0.5659, 1.035, 0.5659, 1.035, 0.5662, 0.9992, 0.6287, 0.9992, 0.6284, 1.035, 0.6284, 1.035, 0.6287, 0.9992, 0.6912, 0.9992, 0.6909, 1.035, 0.6909, 1.035, 0.6912, 0.9992, 0.7537, 0.9992, 0.7534, 1.035, 0.7534, 1.035, 0.7537, 0.9992, 0.8162, 0.9992, 0.816, 1.035, 0.816, 1.035, 0.8162, 0.9992, 0.8787, 0.9992, 0.8785, 1.035, 0.8785, 1.035, 0.8787, 0.9992, 0.9413, 0.9992, 0.941, 1.035, 0.941, 1.035, 0.9413, 0.9992, 1.004, 0.9992, 1.004, 1.035, 1.004, 1.035, 1.004, 0.9992, 1.066, 0.9992, 1.066, 1.035, 1.066, 1.035, 1.066, 0.9992, 1.129, 0.9992, 1.129, 1.035, 1.129, 1.035, 1.129, 0.9992, 1.191, 0.9992, 1.191, 1.035, 1.191, 1.035, 1.191, 0.9992, 1.254, 0.9992, 1.254, 1.035, 1.254, 1.035, 1.254, 0.9992, 1.316, 0.9992, 1.316, 1.035, 1.316, 1.035, 1.316, 0.9992, 1.379, 0.9992, 1.379, 1.035, 1.379, 1.035, 1.379, 0.9992, 1.441, 0.9992, 1.441, 1.035, 1.441, 1.035, 1.441, 0.9992, 1.504, 0.9992, 1.504, 1.035, 1.504, 1.035, 1.504, 0.9992, 1.566, 0.9992, 1.566, 1.035, 1.566, 1.035, 1.566, 0.9992, 1.629, 0.9992, 1.629, 1.035, 1.629, 1.035, 1.629, 0.9992, 1.692, 0.9992, 1.691, 1.035, 1.691, 1.035, 1.692, 0.9992, 1.754, 0.9992, 1.754, 1.035, 1.754, 1.035, 1.754, 0.9992, 1.817, 0.9992, 1.816, 1.035, 1.816, 1.035, 1.817, 0.9992, 1.879, 0.9992, 1.879, 1.035, 1.879, 1.035, 1.879, 0.9992, 1.942, 0.9992, 1.941, 1.035, 0.003474, 0.9992, 0.003473, 0.0008111, 0.06599, 0.0008111, 0.06599, 0.9992, 0.06599, 0.9992, 0.06599, 0.0008111, 0.1285, 0.0008111, 0.1285, 0.9992, 0.1285, 0.9992, 0.1285, 0.0008111, 0.191, 0.0008111, 0.191, 0.9992, 0.191, 0.9992, 0.191, 0.0008111, 0.2536, 0.0008111, 0.2536, 0.9992, 0.2536, 0.9992, 0.2536, 0.0008111, 0.3161, 0.0008111, 0.3161, 0.9992, 0.3161, 0.9992, 0.3161, 0.0008111, 0.3786, 0.000811, 0.3786, 0.9992, 0.3786, 0.9992, 0.3786, 0.000811, 0.4411, 0.000811, 0.4411, 0.9992, 0.4411, 0.9992, 0.4411, 0.000811, 0.5036, 0.000811, 0.5036, 0.9992, 0.5036, 0.9992, 0.5036, 0.000811, 0.5661, 0.000811, 0.5662, 0.9992, 0.5662, 0.9992, 0.5661, 0.000811, 0.6287, 0.000811, 0.6287, 0.9992, 0.6287, 0.9992, 0.6287, 0.000811, 0.6912, 0.000811, 0.6912, 0.9992, 0.6912, 0.9992, 0.6912, 0.000811, 0.7537, 0.000811, 0.7537, 0.9992, 0.7537, 0.9992, 0.7537, 0.000811, 0.8162, 0.000811, 0.8162, 0.9992, 0.8162, 0.9992, 0.8162, 0.000811, 0.8787, 0.000811, 0.8787, 0.9992, 0.8787, 0.9992, 0.8787, 0.000811, 0.9413, 0.000811, 0.9413, 0.9992, 0.9413, 0.9992, 0.9413, 0.000811, 1.004, 0.000811, 1.004, 0.9992, 1.004, 0.9992, 1.004, 0.000811, 1.066, 0.000811, 1.066, 0.9992, 1.066, 0.9992, 1.066, 0.000811, 1.129, 0.000811, 1.129, 0.9992, 1.129, 0.9992, 1.129, 0.000811, 1.191, 0.000811, 1.191, 0.9992, 1.191, 0.9992, 1.191, 0.000811, 1.254, 0.000811, 1.254, 0.9992, 1.254, 0.9992, 1.254, 0.000811, 1.316, 0.000811, 1.316, 0.9992, 1.316, 0.9992, 1.316, 0.000811, 1.379, 0.000811, 1.379, 0.9992, 1.379, 0.9992, 1.379, 0.000811, 1.441, 0.000811, 1.441, 0.9992, 1.441, 0.9992, 1.441, 0.000811, 1.504, 0.000811, 1.504, 0.9992, 1.504, 0.9992, 1.504, 0.000811, 1.566, 0.000811, 1.566, 0.9992, 1.566, 0.9992, 1.566, 0.000811, 1.629, 0.000811, 1.629, 0.9992, 1.629, 0.9992, 1.629, 0.000811, 1.692, 0.000811, 1.692, 0.9992, 1.692, 0.9992, 1.692, 0.000811, 1.754, 0.000811, 1.754, 0.9992, 1.754, 0.9992, 1.754, 0.000811, 1.817, 0.000811, 1.817, 0.9992, 1.817, 0.9992, 1.817, 0.000811, 1.879, 0.000811, 1.879, 0.9992, 1.879, 0.9992, 1.879, 0.000811, 1.942, 0.000811, 1.942, 0.9992, -0.01653, 0.9992, -0.07905, 0.9992, -0.07905, 0.0008111, -0.01653, 0.0008112, -0.07905, 0.9992, -0.1416, 0.9992, -0.1416, 0.000811, -0.07905, 0.0008111, -0.1416, 0.9992, -0.2041, 0.9992, -0.2041, 0.0008109, -0.1416, 0.000811, -0.2041, 0.9992, -0.2666, 0.9992, -0.2666, 0.0008107, -0.2041, 0.0008109, -0.2666, 0.9992, -0.3291, 0.9992, -0.3291, 0.0008106, -0.2666, 0.0008107, -0.3291, 0.9992, -0.3917, 0.9992, -0.3916, 0.0008105, -0.3291, 0.0008106, -0.3917, 0.9992, -0.4542, 0.9992, -0.4542, 0.0008104, -0.3916, 0.0008105, -0.4542, 0.9992, -0.5167, 0.9992, -0.5167, 0.0008103, -0.4542, 0.0008104, -0.5167, 0.9992, -0.5792, 0.9992, -0.5792, 0.0008102, -0.5167, 0.0008103, -0.5792, 0.9992, -0.6417, 0.9992, -0.6417, 0.0008101, -0.5792, 0.0008102, -0.6417, 0.9992, -0.7042, 0.9992, -0.7042, 0.00081, -0.6417, 0.0008101, -0.7042, 0.9992, -0.7668, 0.9992, -0.7668, 0.0008099, -0.7042, 0.00081, -0.7668, 0.9992, -0.8293, 0.9992, -0.8293, 0.0008098, -0.7668, 0.0008099, -0.8293, 0.9992, -0.8918, 0.9992, -0.8918, 0.0008097, -0.8293, 0.0008098, -0.8918, 0.9992, -0.9543, 0.9992, -0.9543, 0.0008095, -0.8918, 0.0008097, -0.9543, 0.9992, -1.017, 0.9992, -1.017, 0.0008094, -0.9543, 0.0008095, -1.017, 0.9992, -1.079, 0.9992, -1.079, 0.0008093, -1.017, 0.0008094, -1.079, 0.9992, -1.142, 0.9992, -1.142, 0.0008092, -1.079, 0.0008093, -1.142, 0.9992, -1.204, 0.9992, -1.204, 0.0008091, -1.142, 0.0008092, -1.204, 0.9992, -1.267, 0.9992, -1.267, 0.000809, -1.204, 0.0008091, -1.267, 0.9992, -1.329, 0.9992, -1.329, 0.0008089, -1.267, 0.000809, -1.329, 0.9992, -1.392, 0.9992, -1.392, 0.0008088, -1.329, 0.0008089, -1.392, 0.9992, -1.454, 0.9992, -1.454, 0.0008087, -1.392, 0.0008088, -1.454, 0.9992, -1.517, 0.9992, -1.517, 0.0008086, -1.454, 0.0008087, -1.517, 0.9992, -1.58, 0.9992, -1.58, 0.0008084, -1.517, 0.0008086, -1.58, 0.9992, -1.642, 0.9992, -1.642, 0.0008083, -1.58, 0.0008084, -1.642, 0.9992, -1.705, 0.9992, -1.705, 0.0008082, -1.642, 0.0008083, -1.705, 0.9992, -1.767, 0.9992, -1.767, 0.0008081, -1.705, 0.0008082, -1.767, 0.9992, -1.83, 0.9992, -1.83, 0.000808, -1.767, 0.0008081, -1.83, 0.9992, -1.892, 0.9992, -1.892, 0.0008079, -1.83, 0.000808, -1.892, 0.9992, -1.955, 0.9992, -1.955, 0.0008078, -1.892, 0.0008079, 2.375, -0.1096, 2.375, -0.5915, 2.5, -0.5915, 2.5, -0.1096, -1.5, 1.338, -1.259, 1.338, -1.259, 1.819, -1.5, 1.819, -1.375, 0.3722, -1.375, 0.854, -1.5, 0.854, -1.5, 0.3722, -1.017, 1.338, -1.017, 1.819, -1.258, 1.819, -1.258, 1.338, -1.375, -0.1097, -1.375, 0.3722, -1.5, 0.3722, -1.5, -0.1097, -1.375, 0.8549, -1.375, 1.337, -1.5, 1.337, -1.5, 0.8549, 2.5, 0.8549, 2.5, 1.337, 2.375, 1.337, 2.375, 0.8549, 2.375, 0.8549, 2.375, 1.337, 2.25, 1.337, 2.25, 0.8549, 2.25, 0.8549, 2.25, 1.337, 2.125, 1.337, 2.125, 0.8549, 2.125, 0.8549, 2.125, 1.337, 2.0, 1.337, 2.0, 0.8549, 2.0, 0.8549, 2.0, 1.337, 1.875, 1.337, 1.875, 0.8549, 1.875, 0.8549, 1.875, 1.337, 1.75, 1.337, 1.75, 0.8549, 1.75, 0.8549, 1.75, 1.337, 1.625, 1.337, 1.625, 0.8549, 1.625, 0.8549, 1.625, 1.337, 1.5, 1.337, 1.5, 0.8549, 1.5, 0.8549, 1.5, 1.337, 1.375, 1.337, 1.375, 0.8549, 1.375, 0.8549, 1.375, 1.337, 1.25, 1.337, 1.25, 0.8549, 1.25, 0.8549, 1.25, 1.337, 1.125, 1.337, 1.125, 0.8549, 1.125, 0.8549, 1.125, 1.337, 0.9999, 1.337, 0.9999, 0.8549, 0.9999, 0.8549, 0.9999, 1.337, 0.8749, 1.337, 0.8749, 0.8549, 0.8749, 0.8549, 0.8749, 1.337, 0.7499, 1.337, 0.7499, 0.8549, 0.7499, 0.8549, 0.7499, 1.337, 0.625, 1.337, 0.625, 0.8549, 0.625, 0.8549, 0.625, 1.337, 0.5, 1.337, 0.5, 0.8549, 0.5, 0.8549, 0.5, 1.337, 0.375, 1.337, 0.375, 0.8549, 0.375, 0.8549, 0.375, 1.337, 0.2501, 1.337, 0.2501, 0.8549, 0.2501, 0.8549, 0.2501, 1.337, 0.1251, 1.337, 0.1251, 0.8549, 0.1251, 0.8549, 0.1251, 1.337, 0.0001118, 1.337, 0.0001114, 0.8549, 0.0001114, 0.8549, 0.0001118, 1.337, -0.1249, 1.337, -0.1249, 0.8549, -0.1249, 0.8549, -0.1249, 1.337, -0.2498, 1.337, -0.2498, 0.8549, -0.2498, 0.8549, -0.2498, 1.337, -0.3748, 1.337, -0.3748, 0.8549, -0.3748, 0.8549, -0.3748, 1.337, -0.4998, 1.337, -0.4998, 0.8549, -0.4998, 0.8549, -0.4998, 1.337, -0.6247, 1.337, -0.6247, 0.8549, -0.6247, 0.8549, -0.6247, 1.337, -0.7497, 1.337, -0.7497, 0.8549, -0.7497, 0.8549, -0.7497, 1.337, -0.8747, 1.337, -0.8747, 0.8549, -0.8747, 0.8549, -0.8747, 1.337, -0.9997, 1.337, -0.9997, 0.8549, -0.9997, 0.8549, -0.9997, 1.337, -1.125, 1.337, -1.125, 0.8549, -1.125, 0.8549, -1.125, 1.337, -1.25, 1.337, -1.25, 0.8549, -1.25, 0.8549, -1.25, 1.337, -1.375, 1.337, -1.375, 0.8549, 2.5, -0.1096, 2.5, 0.3722, 2.375, 0.3722, 2.375, -0.1096, 2.375, -0.1096, 2.375, 0.3722, 2.25, 0.3722, 2.25, -0.1096, 2.25, -0.1096, 2.25, 0.3722, 2.125, 0.3722, 2.125, -0.1096, 2.125, -0.1096, 2.125, 0.3722, 2.0, 0.3722, 2.0, -0.1096, 2.0, -0.1096, 2.0, 0.3722, 1.875, 0.3722, 1.875, -0.1096, 1.875, -0.1096, 1.875, 0.3722, 1.75, 0.3722, 1.75, -0.1096, 1.75, -0.1096, 1.75, 0.3722, 1.625, 0.3722, 1.625, -0.1097, 1.625, -0.1097, 1.625, 0.3722, 1.5, 0.3722, 1.5, -0.1097, 1.5, -0.1097, 1.5, 0.3722, 1.375, 0.3722, 1.375, -0.1097, 1.375, -0.1097, 1.375, 0.3722, 1.25, 0.3722, 1.25, -0.1097, 1.25, -0.1097, 1.25, 0.3722, 1.125, 0.3722, 1.125, -0.1097, 1.125, -0.1097, 1.125, 0.3722, 0.9999, 0.3722, 0.9999, -0.1097, 0.9999, -0.1097, 0.9999, 0.3722, 0.8749, 0.3722, 0.8749, -0.1097, 0.8749, -0.1097, 0.8749, 0.3722, 0.7499, 0.3722, 0.7499, -0.1097, 0.7499, -0.1097, 0.7499, 0.3722, 0.625, 0.3722, 0.625, -0.1097, 0.625, -0.1097, 0.625, 0.3722, 0.5, 0.3722, 0.5, -0.1097, 0.5, -0.1097, 0.5, 0.3722, 0.375, 0.3722, 0.375, -0.1097, 0.375, -0.1097, 0.375, 0.3722, 0.2501, 0.3722, 0.2501, -0.1097, 0.2501, -0.1097, 0.2501, 0.3722, 0.1251, 0.3722, 0.1251, -0.1097, 0.1251, -0.1097, 0.1251, 0.3722, 0.0001119, 0.3722, 0.0001119, -0.1097, 0.0001119, -0.1097, 0.0001119, 0.3722, -0.1249, 0.3722, -0.1249, -0.1097, -0.1249, -0.1097, -0.1249, 0.3722, -0.2498, 0.3722, -0.2498, -0.1097, -0.2498, -0.1097, -0.2498, 0.3722, -0.3748, 0.3722, -0.3748, -0.1097, -0.3748, -0.1097, -0.3748, 0.3722, -0.4998, 0.3722, -0.4998, -0.1097, -0.4998, -0.1097, -0.4998, 0.3722, -0.6247, 0.3722, -0.6247, -0.1097, -0.6247, -0.1097, -0.6247, 0.3722, -0.7497, 0.3722, -0.7497, -0.1097, -0.7497, -0.1097, -0.7497, 0.3722, -0.8747, 0.3722, -0.8747, -0.1097, -0.8747, -0.1097, -0.8747, 0.3722, -0.9997, 0.3722, -0.9997, -0.1097, -0.9997, -0.1097, -0.9997, 0.3722, -1.125, 0.3722, -1.125, -0.1097, -1.125, -0.1097, -1.125, 0.3722, -1.25, 0.3722, -1.25, -0.1097, -1.25, -0.1097, -1.25, 0.3722, -1.375, 0.3722, -1.375, -0.1097, 2.5, 0.3722, 2.5, 0.854, 2.375, 0.854, 2.375, 0.3722, 2.375, 0.3722, 2.375, 0.854, 2.25, 0.854, 2.25, 0.3722, 2.25, 0.3722, 2.25, 0.854, 2.125, 0.854, 2.125, 0.3722, 2.125, 0.3722, 2.125, 0.854, 2.0, 0.854, 2.0, 0.3722, 2.0, 0.3722, 2.0, 0.854, 1.875, 0.854, 1.875, 0.3722, 1.875, 0.3722, 1.875, 0.854, 1.75, 0.854, 1.75, 0.3722, 1.75, 0.3722, 1.75, 0.854, 1.625, 0.854, 1.625, 0.3722, 1.625, 0.3722, 1.625, 0.854, 1.5, 0.854, 1.5, 0.3722, 1.5, 0.3722, 1.5, 0.854, 1.375, 0.854, 1.375, 0.3722, 1.375, 0.3722, 1.375, 0.854, 1.25, 0.854, 1.25, 0.3722, 1.25, 0.3722, 1.25, 0.854, 1.125, 0.854, 1.125, 0.3722, 1.125, 0.3722, 1.125, 0.854, 0.9999, 0.854, 0.9999, 0.3722, 0.9999, 0.3722, 0.9999, 0.854, 0.8749, 0.854, 0.8749, 0.3722, 0.8749, 0.3722, 0.8749, 0.854, 0.7499, 0.854, 0.7499, 0.3722, 0.7499, 0.3722, 0.7499, 0.854, 0.625, 0.854, 0.625, 0.3722, 0.625, 0.3722, 0.625, 0.854, 0.5, 0.854, 0.5, 0.3722, 0.5, 0.3722, 0.5, 0.854, 0.375, 0.854, 0.375, 0.3722, 0.375, 0.3722, 0.375, 0.854, 0.2501, 0.854, 0.2501, 0.3722, 0.2501, 0.3722, 0.2501, 0.854, 0.1251, 0.854, 0.1251, 0.3722, 0.1251, 0.3722, 0.1251, 0.854, 0.0001114, 0.854, 0.0001119, 0.3722, 0.0001119, 0.3722, 0.0001114, 0.854, -0.1249, 0.854, -0.1249, 0.3722, -0.1249, 0.3722, -0.1249, 0.854, -0.2498, 0.854, -0.2498, 0.3722, -0.2498, 0.3722, -0.2498, 0.854, -0.3748, 0.854, -0.3748, 0.3722, -0.3748, 0.3722, -0.3748, 0.854, -0.4998, 0.854, -0.4998, 0.3722, -0.4998, 0.3722, -0.4998, 0.854, -0.6247, 0.854, -0.6247, 0.3722, -0.6247, 0.3722, -0.6247, 0.854, -0.7497, 0.854, -0.7497, 0.3722, -0.7497, 0.3722, -0.7497, 0.854, -0.8747, 0.854, -0.8747, 0.3722, -0.8747, 0.3722, -0.8747, 0.854, -0.9997, 0.854, -0.9997, 0.3722, -0.9997, 0.3722, -0.9997, 0.854, -1.125, 0.854, -1.125, 0.3722, -1.125, 0.3722, -1.125, 0.854, -1.25, 0.854, -1.25, 0.3722, -1.25, 0.3722, -1.25, 0.854, -1.375, 0.854, -1.375, 0.3722, -1.5, -0.1097, -1.5, -0.5915, -1.375, -0.5915, -1.375, -0.1097, -1.375, -0.1097, -1.375, -0.5915, -1.25, -0.5915, -1.25, -0.1097, -1.25, -0.1097, -1.25, -0.5915, -1.125, -0.5915, -1.125, -0.1097, -1.125, -0.1097, -1.125, -0.5915, -0.9997, -0.5915, -0.9997, -0.1097, -0.9997, -0.1097, -0.9997, -0.5915, -0.8747, -0.5915, -0.8747, -0.1097, -0.8747, -0.1097, -0.8747, -0.5915, -0.7497, -0.5915, -0.7497, -0.1097, -0.7497, -0.1097, -0.7497, -0.5915, -0.6247, -0.5915, -0.6247, -0.1097, -0.6247, -0.1097, -0.6247, -0.5915, -0.4998, -0.5915, -0.4998, -0.1097, -0.4998, -0.1097, -0.4998, -0.5915, -0.3748, -0.5915, -0.3748, -0.1097, -0.3748, -0.1097, -0.3748, -0.5915, -0.2498, -0.5915, -0.2498, -0.1097, -0.2498, -0.1097, -0.2498, -0.5915, -0.1249, -0.5915, -0.1249, -0.1097, -0.1249, -0.1097, -0.1249, -0.5915, 0.0001123, -0.5915, 0.0001119, -0.1097, 0.0001119, -0.1097, 0.0001123, -0.5915, 0.1251, -0.5915, 0.1251, -0.1097, 0.1251, -0.1097, 0.1251, -0.5915, 0.2501, -0.5915, 0.2501, -0.1097, 0.2501, -0.1097, 0.2501, -0.5915, 0.375, -0.5915, 0.375, -0.1097, 0.375, -0.1097, 0.375, -0.5915, 0.5, -0.5915, 0.5, -0.1097, 0.5, -0.1097, 0.5, -0.5915, 0.625, -0.5915, 0.625, -0.1097, 0.625, -0.1097, 0.625, -0.5915, 0.7499, -0.5915, 0.7499, -0.1097, 0.7499, -0.1097, 0.7499, -0.5915, 0.8749, -0.5915, 0.8749, -0.1097, 0.8749, -0.1097, 0.8749, -0.5915, 0.9999, -0.5915, 0.9999, -0.1097, 0.9999, -0.1097, 0.9999, -0.5915, 1.125, -0.5915, 1.125, -0.1097, 1.125, -0.1097, 1.125, -0.5915, 1.25, -0.5915, 1.25, -0.1097, 1.25, -0.1097, 1.25, -0.5915, 1.375, -0.5915, 1.375, -0.1097, 1.375, -0.1097, 1.375, -0.5915, 1.5, -0.5915, 1.5, -0.1097, 1.5, -0.1097, 1.5, -0.5915, 1.625, -0.5915, 1.625, -0.1097, 1.625, -0.1097, 1.625, -0.5915, 1.75, -0.5915, 1.75, -0.1096, 1.75, -0.1096, 1.75, -0.5915, 1.875, -0.5915, 1.875, -0.1096, 1.875, -0.1096, 1.875, -0.5915, 2.0, -0.5915, 2.0, -0.1096, 2.0, -0.1096, 2.0, -0.5915, 2.125, -0.5915, 2.125, -0.1096, 2.125, -0.1096, 2.125, -0.5915, 2.25, -0.5915, 2.25, -0.1096, 2.25, -0.1096, 2.25, -0.5915, 2.375, -0.5915, 2.375, -0.1096, 2.375, -0.1096, 2.375, -0.5915, 2.5, -0.5915, 2.5, -0.1096, -1.5, 1.338, -1.259, 1.338, -1.259, 1.819, -1.5, 1.819, -1.375, 0.3722, -1.375, 0.854, -1.5, 0.854, -1.5, 0.3722, -1.017, 1.338, -1.017, 1.819, -1.258, 1.819, -1.258, 1.338, -1.375, -0.1097, -1.375, 0.3722, -1.5, 0.3722, -1.5, -0.1097, -1.375, 0.8549, -1.375, 1.337, -1.5, 1.337, -1.5, 0.8549, 2.5, 0.8549, 2.5, 1.337, 2.375, 1.337, 2.375, 0.8549, 2.375, 0.8549, 2.375, 1.337, 2.25, 1.337, 2.25, 0.8549, 2.25, 0.8549, 2.25, 1.337, 2.125, 1.337, 2.125, 0.8549, 2.125, 0.8549, 2.125, 1.337, 2.0, 1.337, 2.0, 0.8549, 2.0, 0.8549, 2.0, 1.337, 1.875, 1.337, 1.875, 0.8549, 1.875, 0.8549, 1.875, 1.337, 1.75, 1.337, 1.75, 0.8549, 1.75, 0.8549, 1.75, 1.337, 1.625, 1.337, 1.625, 0.8549, 1.625, 0.8549, 1.625, 1.337, 1.5, 1.337, 1.5, 0.8549, 1.5, 0.8549, 1.5, 1.337, 1.375, 1.337, 1.375, 0.8549, 1.375, 0.8549, 1.375, 1.337, 1.25, 1.337, 1.25, 0.8549, 1.25, 0.8549, 1.25, 1.337, 1.125, 1.337, 1.125, 0.8549, 1.125, 0.8549, 1.125, 1.337, 0.9999, 1.337, 0.9999, 0.8549, 0.9999, 0.8549, 0.9999, 1.337, 0.8749, 1.337, 0.8749, 0.8549, 0.8749, 0.8549, 0.8749, 1.337, 0.7499, 1.337, 0.7499, 0.8549, 0.7499, 0.8549, 0.7499, 1.337, 0.625, 1.337, 0.625, 0.8549, 0.625, 0.8549, 0.625, 1.337, 0.5, 1.337, 0.5, 0.8549, 0.5, 0.8549, 0.5, 1.337, 0.375, 1.337, 0.375, 0.8549, 0.375, 0.8549, 0.375, 1.337, 0.2501, 1.337, 0.2501, 0.8549, 0.2501, 0.8549, 0.2501, 1.337, 0.1251, 1.337, 0.1251, 0.8549, 0.1251, 0.8549, 0.1251, 1.337, 0.0001118, 1.337, 0.0001114, 0.8549, 0.0001114, 0.8549, 0.0001118, 1.337, -0.1249, 1.337, -0.1249, 0.8549, -0.1249, 0.8549, -0.1249, 1.337, -0.2498, 1.337, -0.2498, 0.8549, -0.2498, 0.8549, -0.2498, 1.337, -0.3748, 1.337, -0.3748, 0.8549, -0.3748, 0.8549, -0.3748, 1.337, -0.4998, 1.337, -0.4998, 0.8549, -0.4998, 0.8549, -0.4998, 1.337, -0.6247, 1.337, -0.6247, 0.8549, -0.6247, 0.8549, -0.6247, 1.337, -0.7497, 1.337, -0.7497, 0.8549, -0.7497, 0.8549, -0.7497, 1.337, -0.8747, 1.337, -0.8747, 0.8549, -0.8747, 0.8549, -0.8747, 1.337, -0.9997, 1.337, -0.9997, 0.8549, -0.9997, 0.8549, -0.9997, 1.337, -1.125, 1.337, -1.125, 0.8549, -1.125, 0.8549, -1.125, 1.337, -1.25, 1.337, -1.25, 0.8549, -1.25, 0.8549, -1.25, 1.337, -1.375, 1.337, -1.375, 0.8549, 2.5, -0.1096, 2.5, 0.3722, 2.375, 0.3722, 2.375, -0.1096, 2.375, -0.1096, 2.375, 0.3722, 2.25, 0.3722, 2.25, -0.1096, 2.25, -0.1096, 2.25, 0.3722, 2.125, 0.3722, 2.125, -0.1096, 2.125, -0.1096, 2.125, 0.3722, 2.0, 0.3722, 2.0, -0.1096, 2.0, -0.1096, 2.0, 0.3722, 1.875, 0.3722, 1.875, -0.1096, 1.875, -0.1096, 1.875, 0.3722, 1.75, 0.3722, 1.75, -0.1096, 1.75, -0.1096, 1.75, 0.3722, 1.625, 0.3722, 1.625, -0.1097, 1.625, -0.1097, 1.625, 0.3722, 1.5, 0.3722, 1.5, -0.1097, 1.5, -0.1097, 1.5, 0.3722, 1.375, 0.3722, 1.375, -0.1097, 1.375, -0.1097, 1.375, 0.3722, 1.25, 0.3722, 1.25, -0.1097, 1.25, -0.1097, 1.25, 0.3722, 1.125, 0.3722, 1.125, -0.1097, 1.125, -0.1097, 1.125, 0.3722, 0.9999, 0.3722, 0.9999, -0.1097, 0.9999, -0.1097, 0.9999, 0.3722, 0.8749, 0.3722, 0.8749, -0.1097, 0.8749, -0.1097, 0.8749, 0.3722, 0.7499, 0.3722, 0.7499, -0.1097, 0.7499, -0.1097, 0.7499, 0.3722, 0.625, 0.3722, 0.625, -0.1097, 0.625, -0.1097, 0.625, 0.3722, 0.5, 0.3722, 0.5, -0.1097, 0.5, -0.1097, 0.5, 0.3722, 0.375, 0.3722, 0.375, -0.1097, 0.375, -0.1097, 0.375, 0.3722, 0.2501, 0.3722, 0.2501, -0.1097, 0.2501, -0.1097, 0.2501, 0.3722, 0.1251, 0.3722, 0.1251, -0.1097, 0.1251, -0.1097, 0.1251, 0.3722, 0.0001119, 0.3722, 0.0001119, -0.1097, 0.0001119, -0.1097, 0.0001119, 0.3722, -0.1249, 0.3722, -0.1249, -0.1097, -0.1249, -0.1097, -0.1249, 0.3722, -0.2498, 0.3722, -0.2498, -0.1097, -0.2498, -0.1097, -0.2498, 0.3722, -0.3748, 0.3722, -0.3748, -0.1097, -0.3748, -0.1097, -0.3748, 0.3722, -0.4998, 0.3722, -0.4998, -0.1097, -0.4998, -0.1097, -0.4998, 0.3722, -0.6247, 0.3722, -0.6247, -0.1097, -0.6247, -0.1097, -0.6247, 0.3722, -0.7497, 0.3722, -0.7497, -0.1097, -0.7497, -0.1097, -0.7497, 0.3722, -0.8747, 0.3722, -0.8747, -0.1097, -0.8747, -0.1097, -0.8747, 0.3722, -0.9997, 0.3722, -0.9997, -0.1097, -0.9997, -0.1097, -0.9997, 0.3722, -1.125, 0.3722, -1.125, -0.1097, -1.125, -0.1097, -1.125, 0.3722, -1.25, 0.3722, -1.25, -0.1097, -1.25, -0.1097, -1.25, 0.3722, -1.375, 0.3722, -1.375, -0.1097, 2.5, 0.3722, 2.5, 0.854, 2.375, 0.854, 2.375, 0.3722, 2.375, 0.3722, 2.375, 0.854, 2.25, 0.854, 2.25, 0.3722, 2.25, 0.3722, 2.25, 0.854, 2.125, 0.854, 2.125, 0.3722, 2.125, 0.3722, 2.125, 0.854, 2.0, 0.854, 2.0, 0.3722, 2.0, 0.3722, 2.0, 0.854, 1.875, 0.854, 1.875, 0.3722, 1.875, 0.3722, 1.875, 0.854, 1.75, 0.854, 1.75, 0.3722, 1.75, 0.3722, 1.75, 0.854, 1.625, 0.854, 1.625, 0.3722, 1.625, 0.3722, 1.625, 0.854, 1.5, 0.854, 1.5, 0.3722, 1.5, 0.3722, 1.5, 0.854, 1.375, 0.854, 1.375, 0.3722, 1.375, 0.3722, 1.375, 0.854, 1.25, 0.854, 1.25, 0.3722, 1.25, 0.3722, 1.25, 0.854, 1.125, 0.854, 1.125, 0.3722, 1.125, 0.3722, 1.125, 0.854, 0.9999, 0.854, 0.9999, 0.3722, 0.9999, 0.3722, 0.9999, 0.854, 0.8749, 0.854, 0.8749, 0.3722, 0.8749, 0.3722, 0.8749, 0.854, 0.7499, 0.854, 0.7499, 0.3722, 0.7499, 0.3722, 0.7499, 0.854, 0.625, 0.854, 0.625, 0.3722, 0.625, 0.3722, 0.625, 0.854, 0.5, 0.854, 0.5, 0.3722, 0.5, 0.3722, 0.5, 0.854, 0.375, 0.854, 0.375, 0.3722, 0.375, 0.3722, 0.375, 0.854, 0.2501, 0.854, 0.2501, 0.3722, 0.2501, 0.3722, 0.2501, 0.854, 0.1251, 0.854, 0.1251, 0.3722, 0.1251, 0.3722, 0.1251, 0.854, 0.0001114, 0.854, 0.0001119, 0.3722, 0.0001119, 0.3722, 0.0001114, 0.854, -0.1249, 0.854, -0.1249, 0.3722, -0.1249, 0.3722, -0.1249, 0.854, -0.2498, 0.854, -0.2498, 0.3722, -0.2498, 0.3722, -0.2498, 0.854, -0.3748, 0.854, -0.3748, 0.3722, -0.3748, 0.3722, -0.3748, 0.854, -0.4998, 0.854, -0.4998, 0.3722, -0.4998, 0.3722, -0.4998, 0.854, -0.6247, 0.854, -0.6247, 0.3722, -0.6247, 0.3722, -0.6247, 0.854, -0.7497, 0.854, -0.7497, 0.3722, -0.7497, 0.3722, -0.7497, 0.854, -0.8747, 0.854, -0.8747, 0.3722, -0.8747, 0.3722, -0.8747, 0.854, -0.9997, 0.854, -0.9997, 0.3722, -0.9997, 0.3722, -0.9997, 0.854, -1.125, 0.854, -1.125, 0.3722, -1.125, 0.3722, -1.125, 0.854, -1.25, 0.854, -1.25, 0.3722, -1.25, 0.3722, -1.25, 0.854, -1.375, 0.854, -1.375, 0.3722, -1.5, -0.1097, -1.5, -0.5915, -1.375, -0.5915, -1.375, -0.1097, -1.375, -0.1097, -1.375, -0.5915, -1.25, -0.5915, -1.25, -0.1097, -1.25, -0.1097, -1.25, -0.5915, -1.125, -0.5915, -1.125, -0.1097, -1.125, -0.1097, -1.125, -0.5915, -0.9997, -0.5915, -0.9997, -0.1097, -0.9997, -0.1097, -0.9997, -0.5915, -0.8747, -0.5915, -0.8747, -0.1097, -0.8747, -0.1097, -0.8747, -0.5915, -0.7497, -0.5915, -0.7497, -0.1097, -0.7497, -0.1097, -0.7497, -0.5915, -0.6247, -0.5915, -0.6247, -0.1097, -0.6247, -0.1097, -0.6247, -0.5915, -0.4998, -0.5915, -0.4998, -0.1097, -0.4998, -0.1097, -0.4998, -0.5915, -0.3748, -0.5915, -0.3748, -0.1097, -0.3748, -0.1097, -0.3748, -0.5915, -0.2498, -0.5915, -0.2498, -0.1097, -0.2498, -0.1097, -0.2498, -0.5915, -0.1249, -0.5915, -0.1249, -0.1097, -0.1249, -0.1097, -0.1249, -0.5915, 0.0001123, -0.5915, 0.0001119, -0.1097, 0.0001119, -0.1097, 0.0001123, -0.5915, 0.1251, -0.5915, 0.1251, -0.1097, 0.1251, -0.1097, 0.1251, -0.5915, 0.2501, -0.5915, 0.2501, -0.1097, 0.2501, -0.1097, 0.2501, -0.5915, 0.375, -0.5915, 0.375, -0.1097, 0.375, -0.1097, 0.375, -0.5915, 0.5, -0.5915, 0.5, -0.1097, 0.5, -0.1097, 0.5, -0.5915, 0.625, -0.5915, 0.625, -0.1097, 0.625, -0.1097, 0.625, -0.5915, 0.7499, -0.5915, 0.7499, -0.1097, 0.7499, -0.1097, 0.7499, -0.5915, 0.8749, -0.5915, 0.8749, -0.1097, 0.8749, -0.1097, 0.8749, -0.5915, 0.9999, -0.5915, 0.9999, -0.1097, 0.9999, -0.1097, 0.9999, -0.5915, 1.125, -0.5915, 1.125, -0.1097, 1.125, -0.1097, 1.125, -0.5915, 1.25, -0.5915, 1.25, -0.1097, 1.25, -0.1097, 1.25, -0.5915, 1.375, -0.5915, 1.375, -0.1097, 1.375, -0.1097, 1.375, -0.5915, 1.5, -0.5915, 1.5, -0.1097, 1.5, -0.1097, 1.5, -0.5915, 1.625, -0.5915, 1.625, -0.1097, 1.625, -0.1097, 1.625, -0.5915, 1.75, -0.5915, 1.75, -0.1096, 1.75, -0.1096, 1.75, -0.5915, 1.875, -0.5915, 1.875, -0.1096, 1.875, -0.1096, 1.875, -0.5915, 2.0, -0.5915, 2.0, -0.1096, 2.0, -0.1096, 2.0, -0.5915, 2.125, -0.5915, 2.125, -0.1096, 2.125, -0.1096, 2.125, -0.5915, 2.25, -0.5915, 2.25, -0.1096, 2.25, -0.1096, 2.25, -0.5915, 2.375, -0.5915, 2.375, -0.1096])
me_cube.materials.append(mat_material)
me_cube.materials.append(mat_material_001)
me_cube.use_remesh_preserve_volume = False
me_cube.use_remesh_preserve_attributes = False
me_cube.use_mirror_vertex_groups = False
me_cube.update()

# ---- objects
ob_planks = bpy.data.objects.new('Planks', me_cube)
ob_lamp = bpy.data.objects.new('Lamp', light_lamp)
ob_camera = bpy.data.objects.new('Camera', cam_camera)

# ---- transforms, parenting, visibility, modifiers, constraints
ob_planks.location = (0.0, 0.0, 0.0)
ob_planks.lock_rotations_4d = False
ob_planks.empty_display_type = 'ARROWS'
ob_planks.lineart.crease_threshold = 0.0
ob_lamp.location = (4.076, 1.005, 5.904)
ob_lamp.rotation_euler = (0.6503, 0.05522, 1.866)
ob_lamp.lock_rotations_4d = False
ob_lamp.empty_display_type = 'ARROWS'
ob_lamp.color = (0.0, 0.0, 0.0, 0.0)
ob_lamp.lineart.crease_threshold = 0.0
ob_camera.location = (7.481, -6.508, 5.344)
ob_camera.rotation_euler = (1.109, 0.0, 0.8149)
ob_camera.lock_rotations_4d = False
ob_camera.empty_display_type = 'ARROWS'
ob_camera.color = (0.0, 0.0, 0.0, 0.0)
ob_camera.display_type = 'WIRE'
ob_camera.lineart.crease_threshold = 0.0

# ---- collection membership
col_collection_1.objects.link(ob_planks)
col_collection_1.objects.link(ob_lamp)
col_collection_1.objects.link(ob_camera)

# ---- scene / render settings (as saved in the file)
scene.camera = ob_camera
scene.frame_start = 1; scene.frame_end = 250; scene.frame_set(1)
scene.render.engine = 'CYCLES'
scene.render.resolution_percentage = 50
scene.render.dither_intensity = 0.0
scene.cycles.use_denoising = False
scene.cycles.samples = 128
scene.cycles.sampling_pattern = 'TABULATED_SOBOL'
scene.cycles.use_adaptive_sampling = False
scene.cycles.use_light_tree = False
scene.cycles.blur_glossy = 0.0
scene.cycles.sample_clamp_indirect = 0.0
scene.view_settings.view_transform = 'Standard'
bpy.context.view_layer.update()
